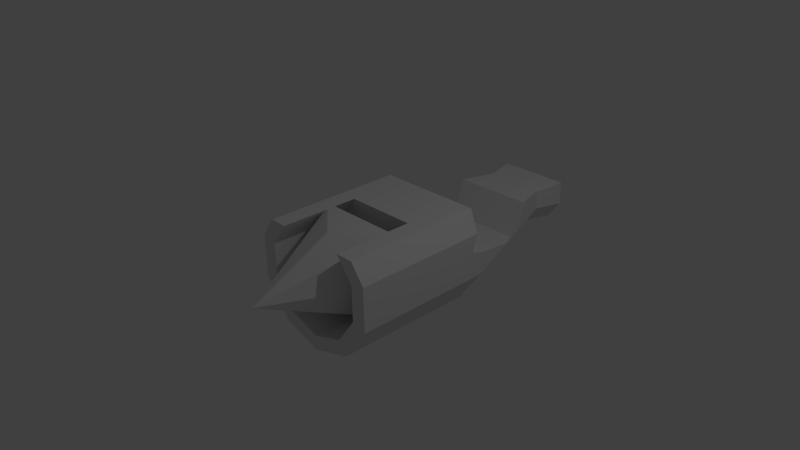 # Source: Rubble3.blend  (saved by Blender 2.65.0; exported with 4.5.12 LTS)
import bpy
from mathutils import Matrix  # noqa: F401  (used for matrix-valued properties, if any)

bpy.ops.wm.read_factory_settings(use_empty=True)
scene = bpy.context.scene
scene.name = 'Scene'

# ---- collections
col_collection_1 = bpy.data.collections.new('Collection 1'); scene.collection.children.link(col_collection_1)

# ---- world
world_world = bpy.data.worlds.new('World'); scene.world = world_world
world_world.color = (0.05088, 0.05088, 0.05088)
world_world.use_sun_shadow = False
world_world.sun_shadow_jitter_overblur = 0.0
world_world.cycles.sampling_method = 'MANUAL'
world_world.cycles.sample_map_resolution = 256

# ---- cameras
cam_camera = bpy.data.cameras.new('Camera')
cam_camera.clip_end = 100.0
cam_camera.lens = 35.0
cam_camera.sensor_width = 32.0
cam_camera.sensor_height = 18.0
cam_camera.ortho_scale = 7.314
cam_camera.dof.focus_distance = 0.0
cam_camera.dof.aperture_fstop = 128.0

# ---- lights
light_lamp = bpy.data.lights.new('Lamp', 'POINT')
light_lamp.transmission_factor = 0.0
light_lamp.cutoff_distance = 30.0
light_lamp.energy = 100.0
light_lamp.shadow_buffer_clip_start = 1.001
light_lamp.shadow_soft_size = 0.1
light_lamp.shadow_maximum_resolution = 0.006
light_lamp.use_absolute_resolution = True
light_lamp.cycles.use_multiple_importance_sampling = False

# ---- meshes
me_cylinder = bpy.data.meshes.new('Cylinder')
me_cylinder.from_pydata([(-0.7446, -6.962e-08, 0.3941), (0.0, -7.85e-08, 1.883), (-0.5331, 0.5331, 0.3755), (-0.6407, 0.3849, 0.283), (-0.5331, -0.5331, 0.3755), (0.0, 0.5747, 0.7339), (-0.4443, 0.5747, 0.3658), (-0.7446, 0.02727, 0.3715), (-0.5028, 0.5747, 0.6346), (-0.5028, 0.5747, 0.8306), (-0.7446, -0.2389, 0.1962), (-6.844e-08, -0.7829, 0.3174), (-0.5028, 0.5747, 0.3173), (0.5331, 0.5331, 0.3755), (0.4443, 0.5747, 0.3658), (-0.7446, 0.2389, 0.1962), (-0.7446, -0.2419, 1.0), (-0.5028, 0.5747, 1.0), (-0.617, 0.4176, 1.0), (-0.5606, -0.4951, 0.3518), (-0.5293, -0.5383, 0.3682), (0.5331, -0.5331, 0.3755), (0.7446, -1.11e-07, 0.3941), (0.485, 0.5747, 0.3321), (-0.7416, 0.246, 0.1962), (-0.7446, 0.2419, 1.0), (-0.549, 0.5747, 1.0), (-0.9511, 0.309, 1.0), (-0.7416, -0.246, 0.1962), (-0.617, -0.4176, 1.0), (-0.7446, -0.2419, -0.1297), (-0.4602, -0.6334, 0.2352), (0.09654, -0.7515, 0.3002), (0.7416, 0.246, 0.1962), (0.5028, 0.5747, 0.3173), (-0.7446, 0.1024, 0.1962), (-0.7446, 0.2419, -0.1297), (-0.758, 0.5747, 1.0), (-0.6958, 0.309, 1.0), (-0.5282, -0.5398, 0.1962), (-0.6958, -0.309, 1.0), (-0.7446, -0.2419, 1.0), (-0.7446, -7.119e-08, 0.1962), (-0.4602, -0.6334, 1.0), (0.4602, -0.6334, 0.2352), (-6.844e-08, -0.7829, 1.0), (0.7446, -0.2389, 0.1962), (0.7446, 0.2389, 0.1962), (0.7446, 0.2419, 1.0), (0.5028, 0.5747, 0.3499), (-0.6625, 0.3548, 0.1962), (-0.9511, -0.309, 1.0), (-0.758, 0.5747, 0.06265), (-0.9511, 0.309, -0.9165), (-0.937, 0.3284, -0.9225), (-0.5123, -0.5616, 0.1962), (0.7446, -1.126e-07, 0.1962), (0.4602, -0.6334, 1.0), (0.2537, -0.7005, 1.0), (0.5606, -0.4951, 0.3518), (-0.4106, 0.5747, 0.1962), (-0.412, 0.5747, 0.1962), (0.7446, 0.2419, -0.1297), (0.5028, 0.5747, 1.0), (-0.9511, 0.2804, -0.9075), (-0.758, 0.5747, -1.0), (0.7446, -0.04098, 0.1962), (-0.5054, -0.5711, 0.1962), (-0.4602, -0.6334, -0.1297), (0.7446, 0.04098, 0.1962), (-0.5878, -0.809, 1.0), (0.5878, -0.809, 1.0), (0.7416, -0.246, 0.1962), (0.7446, -0.2419, 1.0), (0.5028, 0.5747, 0.1962), (-0.5123, 0.5616, 0.1962), (-0.5028, 0.5747, 0.1962), (0.5028, 0.5747, 0.1762), (0.6958, 0.309, 1.0), (0.5028, 0.5747, 1.0), (-0.5028, 0.5747, -0.06102), (-0.5028, 0.5747, -0.1297), (-0.9511, 0.06474, -0.8396), (-0.9511, 0.01431, -1.0), (-0.9511, -0.309, -1.0), (0.4602, -0.6334, -0.1297), (-0.5878, -0.809, -1.0), (0.6958, -0.309, 1.0), (0.7446, -0.2419, -0.1297), (0.9511, 0.309, 1.0), (-0.5028, 0.5747, 0.1368), (0.5028, 0.5747, 0.1473), (0.7446, 0.2419, 1.0), (0.549, 0.5747, 1.0), (0.2795, 0.5747, -0.1297), (0.5028, 0.5747, -0.1297), (-0.719, -0.2336, -1.788), (-0.4602, -0.6334, 0.1962), (-6.844e-08, -0.7829, -0.1297), (-8.742e-08, -1.0, 1.0), (-8.742e-08, -1.0, -1.0), (0.9511, -0.309, 1.0), (-0.487, -0.5965, 0.1962), (0.758, 0.5747, 1.0), (-0.2639, -0.3632, -2.781), (-0.6032, -0.196, -2.182), (-0.427, -0.1387, -2.781), (-0.5134, -0.3428, -2.136), (0.07318, -0.7591, 0.1962), (0.5282, -0.5398, 0.1962), (0.5878, -0.809, -1.0), (0.9511, 0.2804, -0.9075), (0.9511, 0.309, -0.9165), (0.758, 0.5747, 0.06265), (0.937, 0.3284, -0.9225), (-0.5854, -0.003381, -2.242), (-0.5141, -0.1671, -3.227), (0.487, -0.5965, 0.1962), (-6.844e-08, -0.7829, 0.1962), (0.4602, -0.6334, 0.1962), (-3.421e-08, -0.449, -2.781), (0.9511, -0.309, -1.0), (0.9511, 0.01431, -1.0), (0.9511, 0.06474, -0.8396), (0.758, 0.5747, -1.0), (-0.427, 0.1387, -2.781), (-0.5143, 0.1671, -2.484), (-0.5696, 0.1671, -2.296), (-0.3177, -0.4373, -3.227), (-0.5141, 0.1671, -3.227), (0.2639, -0.3632, -2.781), (-4.293e-08, -0.5406, -3.227), (0.719, -0.2336, -1.788), (-0.4064, 0.1671, -2.781), (0.3177, -0.4373, -3.227), (0.5141, 0.1671, -3.227), (0.427, -0.1387, -2.781), (0.6032, -0.196, -2.182), (0.5134, -0.3428, -2.136), (-0.514, 0.1671, -3.226), (0.5141, -0.1671, -3.227), (-0.5139, 0.1671, -3.227), (0.5141, 0.1671, -3.227), (0.5854, -0.003381, -2.242), (-0.5141, 0.1671, -3.227), (0.514, 0.1671, -3.226), (0.427, 0.1387, -2.781), (0.5143, 0.1671, -2.484), (0.5696, 0.1671, -2.296), (0.4064, 0.1671, -2.781)], [], [(3, 24, 15, 7), (0, 2, 3, 7), (0, 1, 2), (23, 14, 13, 34), (5, 1, 13, 14), (2, 5, 6, 12), (2, 1, 5), (22, 47, 33, 13), (13, 1, 22), (10, 28, 19, 4), (0, 10, 4, 1), (20, 31, 11), (11, 1, 4, 20), (32, 44, 21), (21, 1, 11, 32), (59, 72, 46), (46, 22, 21, 59), (22, 1, 21), (47, 69, 75, 61), (75, 76, 61), (33, 47, 60, 74), (60, 47, 61), (50, 75, 69, 42), (69, 56, 42), (50, 42, 35, 24), (35, 15, 24), (10, 42, 56, 66), (10, 66, 55, 39), (39, 28, 10), (109, 117, 102), (72, 109, 102, 67), (67, 55, 46, 72), (55, 66, 46), (117, 119, 108, 97), (108, 118, 97), (97, 102, 117), (124, 113, 114), (113, 89, 112, 114), (113, 103, 89), (111, 89, 101, 123), (121, 122, 123, 101), (112, 89, 111), (101, 71, 110, 121), (99, 100, 110, 71), (100, 99, 70, 86), (86, 70, 51, 84), (51, 27, 64, 82), (82, 83, 84, 51), (64, 27, 53), (27, 18, 26, 37), (18, 17, 26), (18, 27, 38), (89, 103, 93, 78), (79, 78, 93), (27, 25, 38), (27, 51, 16, 25), (92, 89, 78), (51, 41, 16), (51, 40, 41), (89, 92, 48), (73, 101, 89, 48), (73, 87, 101), (51, 29, 40), (101, 87, 57, 71), (57, 58, 71), (70, 45, 43), (70, 71, 45), (71, 58, 45), (51, 70, 43, 29), (70, 99, 71), (65, 54, 52), (53, 27, 52, 54), (27, 37, 52), (147, 146, 149), (121, 138, 132), (121, 110, 130, 138), (130, 136, 137, 138), (84, 96, 107), (104, 86, 84, 107), (105, 106, 104, 107), (133, 125, 126), (143, 146, 147, 148), (143, 137, 136, 146), (122, 121, 132), (100, 120, 130, 110), (48, 92, 78, 63), (78, 79, 63), (62, 77, 91, 95), (77, 62, 33, 74), (49, 13, 48, 63), (33, 62, 48), (49, 34, 13), (13, 33, 48), (62, 88, 66, 56), (62, 56, 69, 47), (46, 88, 73), (88, 46, 66), (48, 62, 47), (46, 73, 48, 22), (48, 47, 22), (88, 85, 109, 72), (73, 88, 72), (72, 59, 87, 73), (119, 117, 109, 85), (57, 87, 59, 21), (21, 44, 57), (108, 119, 85, 98), (32, 58, 57, 44), (98, 118, 108), (45, 58, 32, 11), (98, 68, 97, 118), (43, 45, 11, 31), (67, 68, 39, 55), (19, 40, 29, 4), (29, 20, 4), (39, 68, 30, 28), (40, 19, 28, 41), (28, 30, 41), (97, 68, 67, 102), (20, 29, 43, 31), (30, 36, 35, 42), (30, 42, 10), (16, 41, 30, 10), (10, 0, 16), (0, 7, 16), (15, 35, 36), (15, 36, 25), (25, 16, 7, 15), (18, 38, 25), (36, 50, 24), (25, 36, 24), (3, 18, 25, 24), (18, 3, 9, 17), (90, 76, 75, 80), (50, 36, 80, 75), (80, 36, 81), (8, 2, 12), (3, 2, 8, 9), (81, 36, 94), (36, 62, 95, 94), (62, 36, 30), (62, 30, 88), (88, 30, 85), (85, 30, 68), (85, 68, 98), (106, 125, 129, 116), (116, 128, 104, 106), (146, 135, 145, 149), (145, 135, 142), (131, 134, 130, 120), (129, 125, 139, 144), (125, 133, 139), (104, 128, 131, 120), (130, 134, 140, 136), (100, 86, 104, 120), (126, 125, 115, 127), (106, 105, 115, 125), (96, 84, 83), (141, 129, 144), (135, 129, 141, 142), (135, 116, 129), (135, 140, 116), (140, 134, 116), (134, 128, 116), (134, 131, 128), (136, 140, 135, 146), (94, 95, 124), (124, 65, 81, 94), (74, 23, 34, 124), (65, 12, 90, 81), (95, 77, 74, 124), (90, 80, 81), (34, 49, 124), (74, 60, 12, 23), (65, 9, 8, 12), (95, 91, 77), (49, 63, 79, 124), (12, 76, 90), (93, 113, 124, 79), (6, 5, 14, 23), (65, 52, 26, 9), (61, 76, 12, 60), (93, 103, 113), (26, 17, 9), (12, 6, 23), (52, 37, 26), (149, 145, 141, 133), (133, 126, 147, 149), (141, 144, 139, 133), (126, 127, 148, 147), (145, 142, 141), (122, 132, 96, 83), (132, 138, 107, 96), (82, 123, 122, 83), (114, 64, 54, 65), (114, 112, 111, 64), (64, 53, 54), (65, 124, 114), (123, 82, 64, 111), (115, 137, 143, 127), (105, 107, 138, 137), (115, 105, 137), (143, 148, 127)])
me_cylinder.use_remesh_preserve_volume = False
me_cylinder.use_remesh_preserve_attributes = False
me_cylinder.use_mirror_vertex_groups = False
me_cylinder.update()

# ---- objects
ob_cylinder = bpy.data.objects.new('Cylinder', me_cylinder)
ob_lamp = bpy.data.objects.new('Lamp', light_lamp)
ob_camera = bpy.data.objects.new('Camera', cam_camera)

# ---- transforms, parenting, visibility, modifiers, constraints
ob_cylinder.location = (0.0, 0.0, 0.0)
ob_cylinder.rotation_euler = (1.571, -0.0, 0.0)
ob_cylinder.lineart.crease_threshold = 0.0
ob_lamp.location = (4.076, 1.005, 5.904)
ob_lamp.rotation_euler = (0.6503, 0.05522, 1.866)
ob_lamp.lock_rotations_4d = False
ob_lamp.empty_display_type = 'ARROWS'
ob_lamp.color = (0.0, 0.0, 0.0, 0.0)
ob_lamp.lineart.crease_threshold = 0.0
ob_camera.location = (7.481, -6.508, 5.344)
ob_camera.rotation_euler = (1.109, 0.01082, 0.8149)
ob_camera.lock_rotations_4d = False
ob_camera.empty_display_type = 'ARROWS'
ob_camera.color = (0.0, 0.0, 0.0, 0.0)
ob_camera.display_type = 'WIRE'
ob_camera.lineart.crease_threshold = 0.0

# ---- collection membership
col_collection_1.objects.link(ob_cylinder)
col_collection_1.objects.link(ob_lamp)
col_collection_1.objects.link(ob_camera)

# ---- scene / render settings (as saved in the file)
scene.camera = ob_camera
scene.frame_start = 1; scene.frame_end = 250; scene.frame_set(1)
scene.render.engine = 'BLENDER_EEVEE_NEXT'
scene.render.image_settings.color_mode = 'RGB'
scene.render.image_settings.compression = 90
scene.render.resolution_percentage = 50
scene.render.dither_intensity = 0.0
scene.render.bake_margin = 2
scene.render.bake_bias = 0.0
scene.cycles.use_denoising = False
scene.cycles.samples = 10
scene.cycles.sampling_pattern = 'TABULATED_SOBOL'
scene.cycles.light_sampling_threshold = 0.0
scene.cycles.use_adaptive_sampling = False
scene.cycles.use_light_tree = False
scene.cycles.blur_glossy = 0.0
scene.cycles.volume_bounces = 1
scene.cycles.pixel_filter_type = 'GAUSSIAN'
scene.cycles.sample_clamp_indirect = 0.0
scene.view_settings.view_transform = 'Standard'
bpy.context.view_layer.update()
